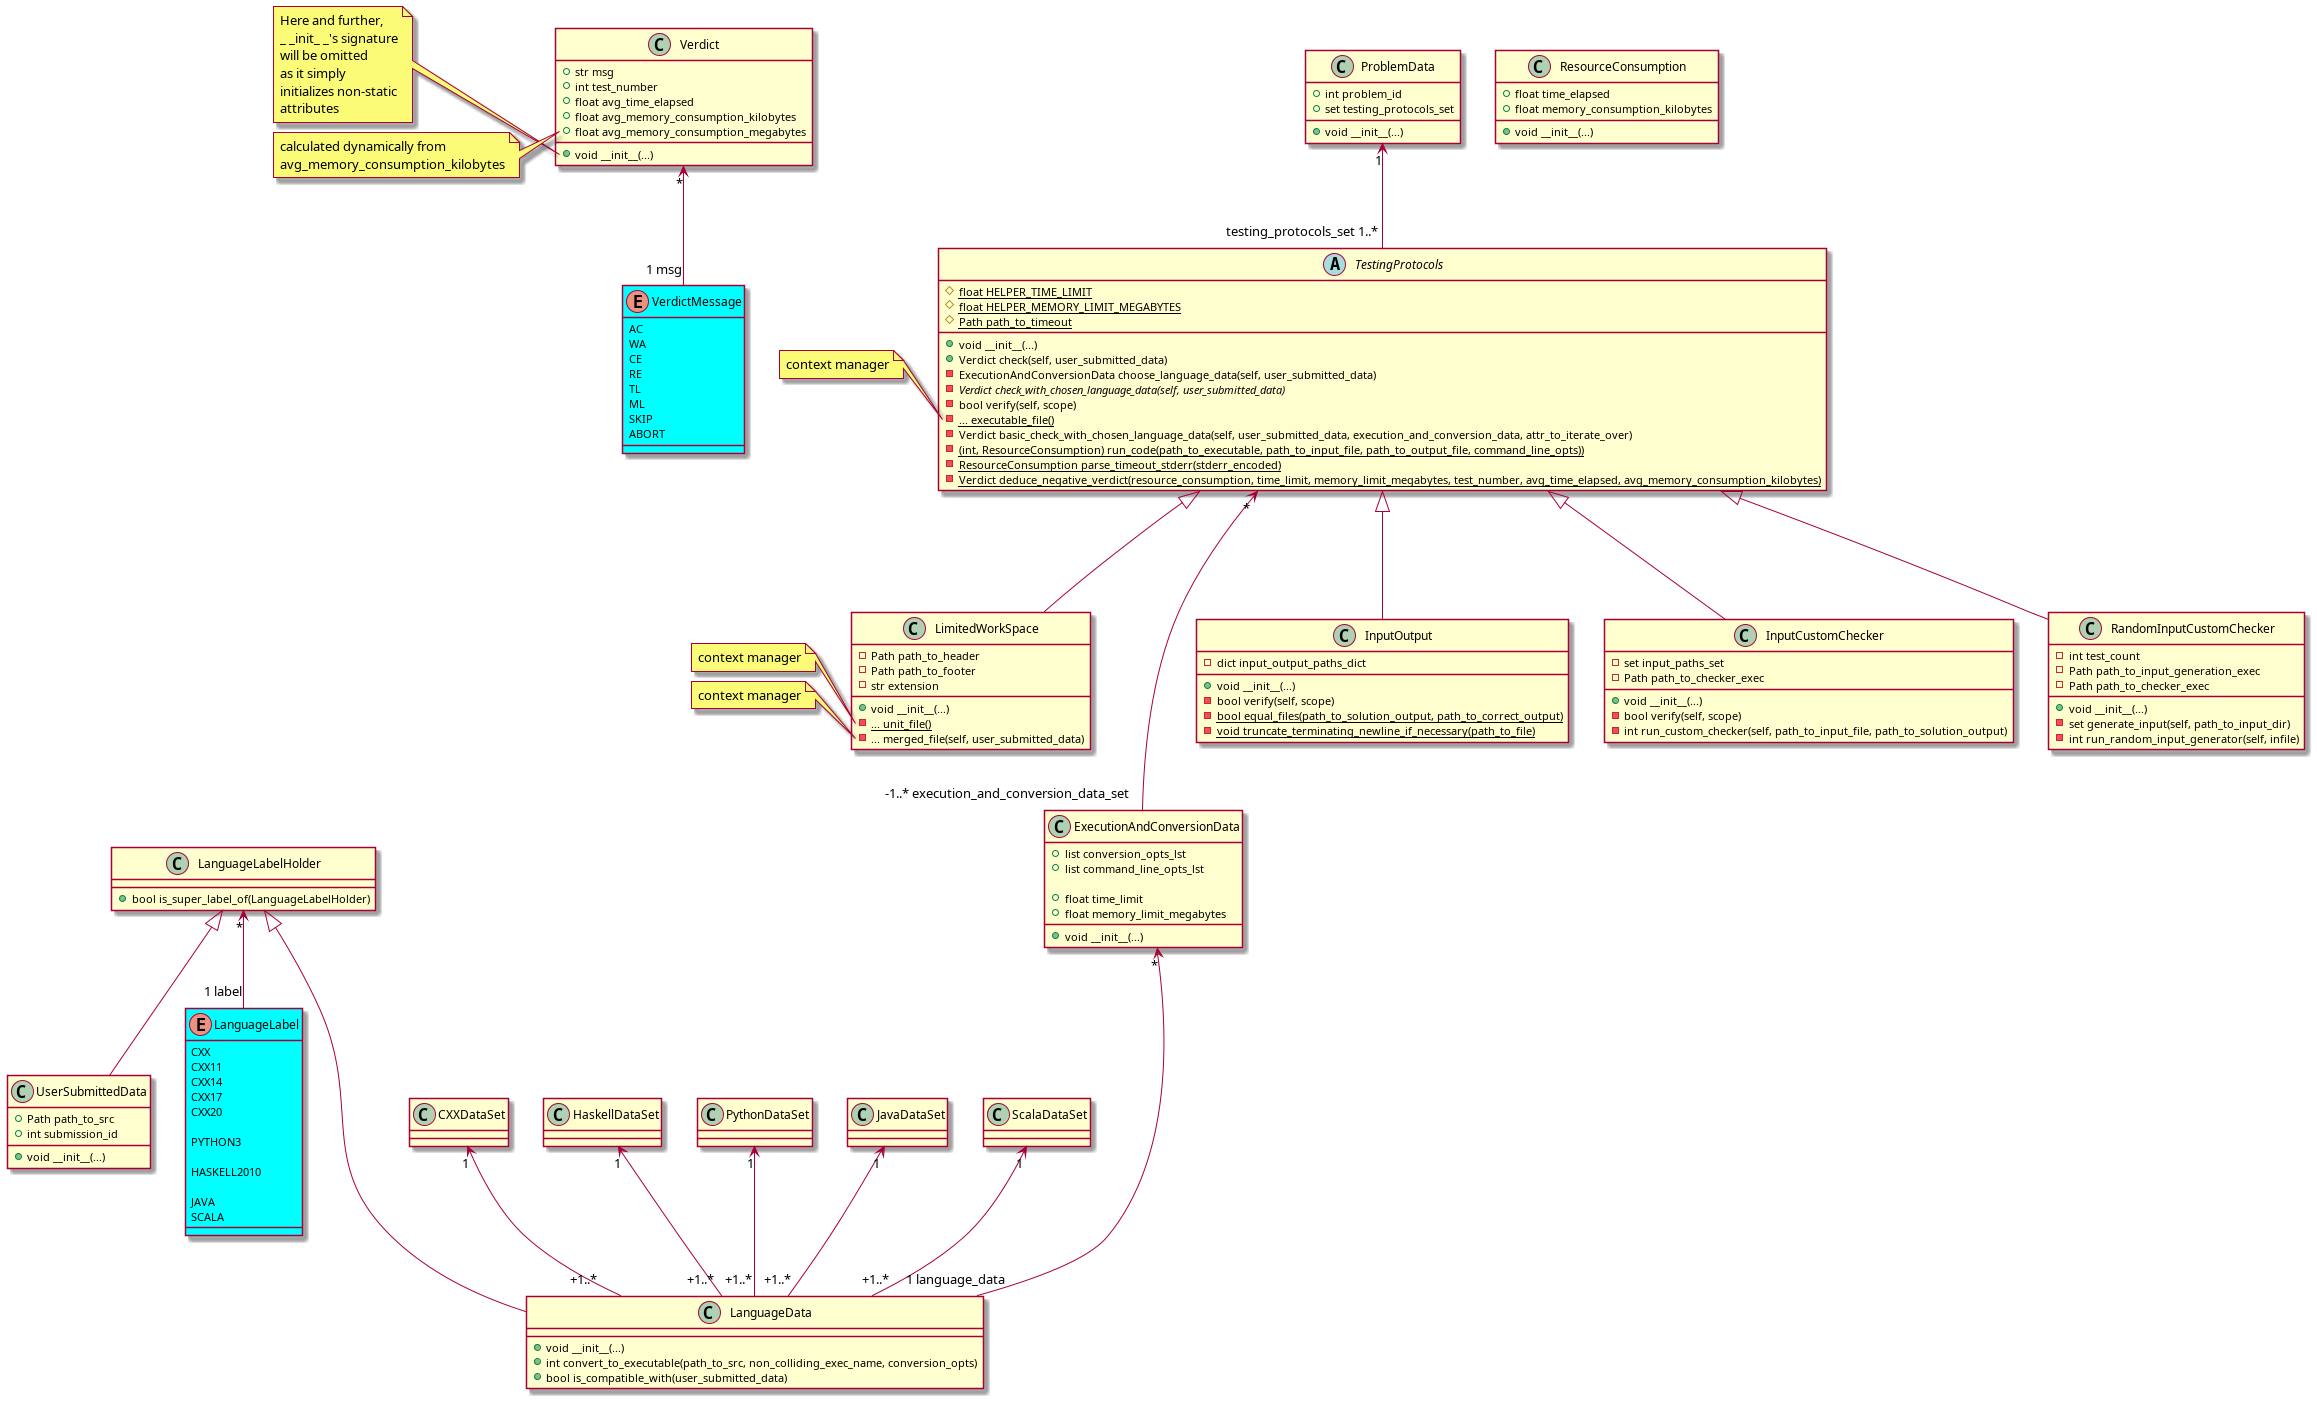

The diagram above was rendered by PlantUML. Its source (embedded in the PNG):
@startuml
'https://plantuml.com/class-diagram

skinparam enum {
    BackGroundColor Aqua
}

' ============================ AUX ============================

enum VerdictMessage {
    AC
    WA
    CE
    RE
    TL
    ML
    SKIP
    ABORT
}

class ResourceConsumption {
    +float time_elapsed
    +float memory_consumption_kilobytes

    +void __init__(...)
}

class Verdict {
    +str msg
    +int test_number
    +float avg_time_elapsed
    +float avg_memory_consumption_kilobytes
    +float avg_memory_consumption_megabytes

    +void __init__(...)
}

note left of Verdict::__init__
Here and further,
_ _init_ _'s signature
will be omitted
as it simply
initializes non-static
attributes
end note
note left of Verdict::avg_memory_consumption_megabytes
calculated dynamically from
avg_memory_consumption_kilobytes
end note

Verdict "*" <-- "1 msg" VerdictMessage

class UserSubmittedData {
    +Path path_to_src
    +int submission_id

    +void __init__(...)
}


enum LanguageLabel {
    CXX
    CXX11
    CXX14
    CXX17
    CXX20

    PYTHON3

    HASKELL2010

    JAVA
    SCALA
}

class LanguageLabelHolder {
    +bool is_super_label_of(LanguageLabelHolder)
}

LanguageLabelHolder "*" <-- "1 label" LanguageLabel
LanguageLabelHolder <|-- UserSubmittedData



class LanguageData {
    +void __init__(...)
    +int convert_to_executable(path_to_src, non_colliding_exec_name, conversion_opts)
    +bool is_compatible_with(user_submitted_data)
}
LanguageLabelHolder <|--- LanguageData

class CXXDataSet

CXXDataSet "1" <-- "+1..*" LanguageData

class HaskellDataSet

HaskellDataSet "1" <-- "+1..*" LanguageData

class PythonDataSet

PythonDataSet "1" <-- "+1..*" LanguageData

class JavaDataSet

JavaDataSet "1" <-- "+1..*" LanguageData

class ScalaDataSet

ScalaDataSet "1" <-- "+1..*" LanguageData


class ExecutionAndConversionData {
    +list conversion_opts_lst
    +list command_line_opts_lst

    +float time_limit
    +float memory_limit_megabytes

    +void __init__(...)
}

ExecutionAndConversionData "*" <--- "1 language_data" LanguageData
TestingProtocols "*" <---- "-1..* execution_and_conversion_data_set" ExecutionAndConversionData

' ========================== PROTOCOLS =========================

abstract class TestingProtocols {
    #{static} float HELPER_TIME_LIMIT
    #{static} float HELPER_MEMORY_LIMIT_MEGABYTES
    #{static} Path path_to_timeout

    +void __init__(...)
    +Verdict check(self, user_submitted_data)
    -ExecutionAndConversionData choose_language_data(self, user_submitted_data)
    -{abstract} Verdict check_with_chosen_language_data(self, user_submitted_data)
    -bool verify(self, scope)
    -{static} ... executable_file()
    -Verdict basic_check_with_chosen_language_data(self, user_submitted_data, execution_and_conversion_data, attr_to_iterate_over)
    -{static} (int, ResourceConsumption) run_code(path_to_executable, path_to_input_file, path_to_output_file, command_line_opts))
    -{static} ResourceConsumption parse_timeout_stderr(stderr_encoded)
    -{static} Verdict deduce_negative_verdict(resource_consumption, time_limit, memory_limit_megabytes, test_number, avg_time_elapsed, avg_memory_consumption_kilobytes)
}
note left of TestingProtocols::executable_file
context manager
end note

class InputOutput {
    -dict input_output_paths_dict

    +void __init__(...)
    -bool verify(self, scope)
    -{static} bool equal_files(path_to_solution_output, path_to_correct_output)
    -{static} void truncate_terminating_newline_if_necessary(path_to_file)
}

class InputCustomChecker {
    -set input_paths_set
    -Path path_to_checker_exec

    +void __init__(...)
    -bool verify(self, scope)
    -int run_custom_checker(self, path_to_input_file, path_to_solution_output)
}

class RandomInputCustomChecker {
    -int test_count
    -Path path_to_input_generation_exec
    -Path path_to_checker_exec


    +void __init__(...)
    -set generate_input(self, path_to_input_dir)
    -int run_random_input_generator(self, infile)
}

class LimitedWorkSpace {
    -Path path_to_header
    -Path path_to_footer
    -str extension

    +void __init__(...)
    -{static} ... unit_file()
    -... merged_file(self, user_submitted_data)
}
note left of LimitedWorkSpace::unit_file
context manager
end note
note left of LimitedWorkSpace::merged_file
context manager
end note

TestingProtocols <|--- InputCustomChecker
TestingProtocols <|--- RandomInputCustomChecker
TestingProtocols <|--- LimitedWorkSpace
TestingProtocols <|--- InputOutput


' ============================ HELPER ============================

class ProblemData {
    +int problem_id
    +set testing_protocols_set

    +void __init__(...)
}

ProblemData "1" <-- "testing_protocols_set 1..*" TestingProtocols

@enduml